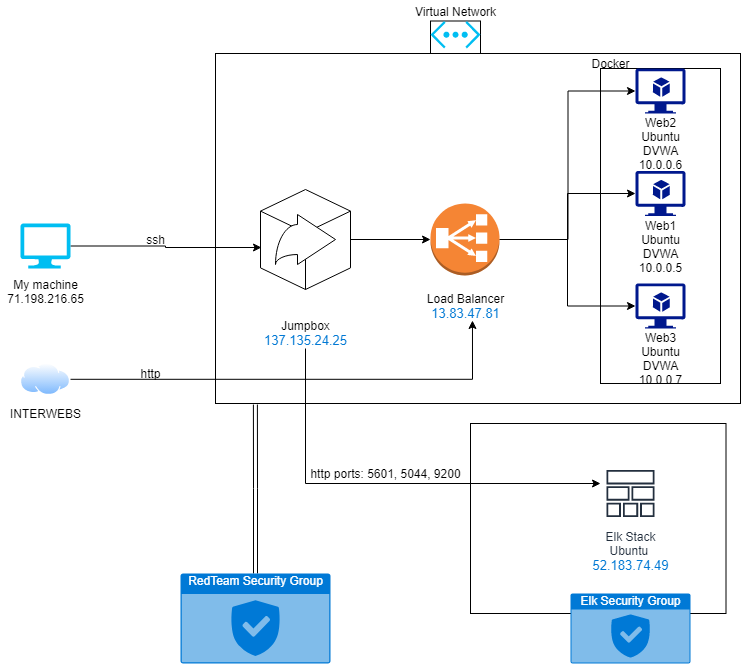

The diagram above was exported from draw.io. Its source (the exported page's mxGraphModel, read from the mxfile embedded in the PNG):
<mxGraphModel dx="1422" dy="794" grid="1" gridSize="10" guides="1" tooltips="1" connect="1" arrows="1" fold="1" page="1" pageScale="1" pageWidth="850" pageHeight="1100" math="0" shadow="0">
  <root>
    <mxCell id="0" />
    <mxCell id="1" parent="0" />
    <mxCell id="wbt0dgQx50hOgi03jrHa-25" value="" style="whiteSpace=wrap;html=1;" vertex="1" parent="1">
      <mxGeometry x="460" y="107.5" width="50" height="32.5" as="geometry" />
    </mxCell>
    <mxCell id="wbt0dgQx50hOgi03jrHa-18" value="" style="whiteSpace=wrap;html=1;" vertex="1" parent="1">
      <mxGeometry x="245" y="140" width="525" height="350" as="geometry" />
    </mxCell>
    <mxCell id="wbt0dgQx50hOgi03jrHa-40" value="" style="whiteSpace=wrap;html=1;" vertex="1" parent="1">
      <mxGeometry x="630" y="155" width="120" height="315" as="geometry" />
    </mxCell>
    <mxCell id="wbt0dgQx50hOgi03jrHa-14" value="" style="whiteSpace=wrap;html=1;" vertex="1" parent="1">
      <mxGeometry x="500" y="510" width="255.5" height="190" as="geometry" />
    </mxCell>
    <mxCell id="wbt0dgQx50hOgi03jrHa-27" style="edgeStyle=orthogonalEdgeStyle;rounded=0;orthogonalLoop=1;jettySize=auto;html=1;entryX=0;entryY=0.5;entryDx=0;entryDy=0;entryPerimeter=0;" edge="1" parent="1" target="wbt0dgQx50hOgi03jrHa-11">
      <mxGeometry relative="1" as="geometry">
        <mxPoint x="530" y="326" as="sourcePoint" />
      </mxGeometry>
    </mxCell>
    <mxCell id="wbt0dgQx50hOgi03jrHa-28" style="edgeStyle=orthogonalEdgeStyle;rounded=0;orthogonalLoop=1;jettySize=auto;html=1;exitX=1;exitY=0.5;exitDx=0;exitDy=0;exitPerimeter=0;entryX=0;entryY=0.5;entryDx=0;entryDy=0;entryPerimeter=0;" edge="1" parent="1" source="wbt0dgQx50hOgi03jrHa-1" target="wbt0dgQx50hOgi03jrHa-12">
      <mxGeometry relative="1" as="geometry" />
    </mxCell>
    <mxCell id="wbt0dgQx50hOgi03jrHa-29" style="edgeStyle=orthogonalEdgeStyle;rounded=0;orthogonalLoop=1;jettySize=auto;html=1;exitX=1;exitY=0.5;exitDx=0;exitDy=0;exitPerimeter=0;entryX=0;entryY=0.5;entryDx=0;entryDy=0;entryPerimeter=0;" edge="1" parent="1" source="wbt0dgQx50hOgi03jrHa-1" target="wbt0dgQx50hOgi03jrHa-13">
      <mxGeometry relative="1" as="geometry" />
    </mxCell>
    <mxCell id="wbt0dgQx50hOgi03jrHa-1" value="" style="outlineConnect=0;dashed=0;verticalLabelPosition=bottom;verticalAlign=top;align=center;html=1;shape=mxgraph.aws3.classic_load_balancer;fillColor=#F58534;gradientColor=none;" vertex="1" parent="1">
      <mxGeometry x="460" y="290" width="69" height="72" as="geometry" />
    </mxCell>
    <mxCell id="wbt0dgQx50hOgi03jrHa-32" style="edgeStyle=orthogonalEdgeStyle;rounded=0;orthogonalLoop=1;jettySize=auto;html=1;exitX=1;exitY=0.5;exitDx=0;exitDy=0;exitPerimeter=0;entryX=0;entryY=0.5;entryDx=0;entryDy=0;entryPerimeter=0;" edge="1" parent="1" source="wbt0dgQx50hOgi03jrHa-2" target="wbt0dgQx50hOgi03jrHa-1">
      <mxGeometry relative="1" as="geometry" />
    </mxCell>
    <mxCell id="wbt0dgQx50hOgi03jrHa-2" value="" style="html=1;whiteSpace=wrap;shape=isoCube2;backgroundOutline=1;isoAngle=15;" vertex="1" parent="1">
      <mxGeometry x="290" y="276" width="90" height="100" as="geometry" />
    </mxCell>
    <mxCell id="wbt0dgQx50hOgi03jrHa-3" value="" style="html=1;shadow=0;dashed=0;align=center;verticalAlign=middle;shape=mxgraph.arrows2.jumpInArrow;dy=15;dx=38;arrowHead=55;" vertex="1" parent="1">
      <mxGeometry x="305" y="301" width="60" height="50" as="geometry" />
    </mxCell>
    <mxCell id="wbt0dgQx50hOgi03jrHa-19" style="edgeStyle=orthogonalEdgeStyle;shape=link;rounded=0;orthogonalLoop=1;jettySize=auto;html=1;entryX=0.076;entryY=1.003;entryDx=0;entryDy=0;entryPerimeter=0;" edge="1" parent="1" source="wbt0dgQx50hOgi03jrHa-4" target="wbt0dgQx50hOgi03jrHa-18">
      <mxGeometry relative="1" as="geometry" />
    </mxCell>
    <mxCell id="wbt0dgQx50hOgi03jrHa-4" value="RedTeam Security Group" style="html=1;strokeColor=none;fillColor=#0079D6;labelPosition=center;verticalLabelPosition=middle;verticalAlign=top;align=center;fontSize=12;outlineConnect=0;spacingTop=-6;fontColor=#FFFFFF;shape=mxgraph.sitemap.security;" vertex="1" parent="1">
      <mxGeometry x="210" y="660" width="150" height="90" as="geometry" />
    </mxCell>
    <mxCell id="wbt0dgQx50hOgi03jrHa-5" value="" style="verticalLabelPosition=bottom;html=1;verticalAlign=top;align=center;strokeColor=none;fillColor=#00BEF2;shape=mxgraph.azure.virtual_network;pointerEvents=1;" vertex="1" parent="1">
      <mxGeometry x="460" y="107.5" width="50" height="27.500000000000004" as="geometry" />
    </mxCell>
    <mxCell id="wbt0dgQx50hOgi03jrHa-31" style="edgeStyle=orthogonalEdgeStyle;rounded=0;orthogonalLoop=1;jettySize=auto;html=1;entryX=0.011;entryY=0.58;entryDx=0;entryDy=0;entryPerimeter=0;" edge="1" parent="1" source="wbt0dgQx50hOgi03jrHa-6" target="wbt0dgQx50hOgi03jrHa-2">
      <mxGeometry relative="1" as="geometry" />
    </mxCell>
    <mxCell id="wbt0dgQx50hOgi03jrHa-6" value="" style="verticalLabelPosition=bottom;html=1;verticalAlign=top;align=center;strokeColor=none;fillColor=#00BEF2;shape=mxgraph.azure.computer;pointerEvents=1;" vertex="1" parent="1">
      <mxGeometry x="50" y="310" width="50" height="45" as="geometry" />
    </mxCell>
    <mxCell id="wbt0dgQx50hOgi03jrHa-33" style="edgeStyle=orthogonalEdgeStyle;rounded=0;orthogonalLoop=1;jettySize=auto;html=1;entryX=0.583;entryY=0.983;entryDx=0;entryDy=0;entryPerimeter=0;" edge="1" parent="1" source="wbt0dgQx50hOgi03jrHa-7" target="wbt0dgQx50hOgi03jrHa-30">
      <mxGeometry relative="1" as="geometry" />
    </mxCell>
    <mxCell id="wbt0dgQx50hOgi03jrHa-7" value="" style="aspect=fixed;perimeter=ellipsePerimeter;html=1;align=center;shadow=0;dashed=0;spacingTop=3;image;image=img/lib/active_directory/internet_cloud.svg;" vertex="1" parent="1">
      <mxGeometry x="50" y="450" width="50" height="31.5" as="geometry" />
    </mxCell>
    <mxCell id="wbt0dgQx50hOgi03jrHa-8" value="Elk Security Group" style="html=1;strokeColor=none;fillColor=#0079D6;labelPosition=center;verticalLabelPosition=middle;verticalAlign=top;align=center;fontSize=12;outlineConnect=0;spacingTop=-6;fontColor=#FFFFFF;shape=mxgraph.sitemap.security;" vertex="1" parent="1">
      <mxGeometry x="600" y="680" width="120" height="70" as="geometry" />
    </mxCell>
    <mxCell id="wbt0dgQx50hOgi03jrHa-9" value="Elk Stack&lt;br&gt;Ubuntu&amp;nbsp;&lt;br&gt;&lt;a target=&quot;_blank&quot; tabindex=&quot;0&quot; href=&quot;https://portal.azure.com/&quot; class=&quot;fxs-fxclick&quot; style=&quot;font-size: 13px ; color: rgb(0 , 120 , 212) ; cursor: pointer ; font-family: &amp;#34;az_ea_font&amp;#34; , &amp;#34;segoe ui&amp;#34; , &amp;#34;az_font&amp;#34; , , , &amp;#34;blinkmacsystemfont&amp;#34; , &amp;#34;roboto&amp;#34; , &amp;#34;oxygen&amp;#34; , &amp;#34;ubuntu&amp;#34; , &amp;#34;cantarell&amp;#34; , &amp;#34;open sans&amp;#34; , &amp;#34;helvetica neue&amp;#34; , sans-serif ; background-color: rgb(255 , 255 , 255) ; outline: none&quot;&gt;52.183.74.49&lt;/a&gt;" style="outlineConnect=0;fontColor=#232F3E;gradientColor=none;strokeColor=#232F3E;fillColor=#ffffff;dashed=0;verticalLabelPosition=bottom;verticalAlign=top;align=center;html=1;fontSize=12;fontStyle=0;aspect=fixed;shape=mxgraph.aws4.resourceIcon;resIcon=mxgraph.aws4.stack;" vertex="1" parent="1">
      <mxGeometry x="630" y="550" width="60" height="60" as="geometry" />
    </mxCell>
    <mxCell id="wbt0dgQx50hOgi03jrHa-11" value="" style="aspect=fixed;pointerEvents=1;shadow=0;dashed=0;html=1;strokeColor=none;labelPosition=center;verticalLabelPosition=bottom;verticalAlign=top;align=center;fillColor=#00188D;shape=mxgraph.azure.virtual_machine_feature" vertex="1" parent="1">
      <mxGeometry x="665" y="155" width="50" height="45" as="geometry" />
    </mxCell>
    <mxCell id="wbt0dgQx50hOgi03jrHa-12" value="" style="aspect=fixed;pointerEvents=1;shadow=0;dashed=0;html=1;strokeColor=none;labelPosition=center;verticalLabelPosition=bottom;verticalAlign=top;align=center;fillColor=#00188D;shape=mxgraph.azure.virtual_machine_feature" vertex="1" parent="1">
      <mxGeometry x="665" y="370" width="50" height="45" as="geometry" />
    </mxCell>
    <mxCell id="wbt0dgQx50hOgi03jrHa-13" value="" style="aspect=fixed;pointerEvents=1;shadow=0;dashed=0;html=1;strokeColor=none;labelPosition=center;verticalLabelPosition=bottom;verticalAlign=top;align=center;fillColor=#00188D;shape=mxgraph.azure.virtual_machine_feature" vertex="1" parent="1">
      <mxGeometry x="665" y="257.5" width="50" height="45" as="geometry" />
    </mxCell>
    <mxCell id="wbt0dgQx50hOgi03jrHa-20" value="Web2&lt;br&gt;Ubuntu&lt;br&gt;DVWA&lt;br&gt;10.0.0.6" style="text;html=1;align=center;verticalAlign=middle;resizable=0;points=[];autosize=1;strokeColor=none;" vertex="1" parent="1">
      <mxGeometry x="660" y="200" width="60" height="60" as="geometry" />
    </mxCell>
    <mxCell id="wbt0dgQx50hOgi03jrHa-21" value="Web1&lt;br&gt;Ubuntu&lt;br&gt;DVWA&lt;br&gt;10.0.0.5" style="text;html=1;align=center;verticalAlign=middle;resizable=0;points=[];autosize=1;strokeColor=none;" vertex="1" parent="1">
      <mxGeometry x="660" y="302.5" width="60" height="60" as="geometry" />
    </mxCell>
    <mxCell id="wbt0dgQx50hOgi03jrHa-22" value="Web3&lt;br&gt;Ubuntu&lt;br&gt;DVWA&lt;br&gt;10.0.0.7" style="text;html=1;align=center;verticalAlign=middle;resizable=0;points=[];autosize=1;strokeColor=none;" vertex="1" parent="1">
      <mxGeometry x="660" y="415" width="60" height="60" as="geometry" />
    </mxCell>
    <mxCell id="wbt0dgQx50hOgi03jrHa-38" style="edgeStyle=orthogonalEdgeStyle;rounded=0;orthogonalLoop=1;jettySize=auto;html=1;" edge="1" parent="1" source="wbt0dgQx50hOgi03jrHa-23" target="wbt0dgQx50hOgi03jrHa-9">
      <mxGeometry relative="1" as="geometry">
        <mxPoint x="410" y="600" as="targetPoint" />
        <Array as="points">
          <mxPoint x="335" y="570" />
        </Array>
      </mxGeometry>
    </mxCell>
    <mxCell id="wbt0dgQx50hOgi03jrHa-23" value="Jumpbox&lt;br&gt;&lt;span style=&quot;color: rgb(0 , 120 , 212) ; font-family: &amp;#34;az_ea_font&amp;#34; , &amp;#34;segoe ui&amp;#34; , &amp;#34;az_font&amp;#34; , , , &amp;#34;blinkmacsystemfont&amp;#34; , &amp;#34;roboto&amp;#34; , &amp;#34;oxygen&amp;#34; , &amp;#34;ubuntu&amp;#34; , &amp;#34;cantarell&amp;#34; , &amp;#34;open sans&amp;#34; , &amp;#34;helvetica neue&amp;#34; , sans-serif ; font-size: 13px ; background-color: rgb(255 , 255 , 255)&quot;&gt;137.135.24.25&lt;/span&gt;" style="text;html=1;align=center;verticalAlign=middle;resizable=0;points=[];autosize=1;strokeColor=none;" vertex="1" parent="1">
      <mxGeometry x="285" y="405" width="100" height="30" as="geometry" />
    </mxCell>
    <mxCell id="wbt0dgQx50hOgi03jrHa-26" value="Virtual Network" style="text;html=1;align=center;verticalAlign=middle;resizable=0;points=[];autosize=1;strokeColor=none;" vertex="1" parent="1">
      <mxGeometry x="435" y="87.5" width="100" height="20" as="geometry" />
    </mxCell>
    <mxCell id="wbt0dgQx50hOgi03jrHa-30" value="Load Balancer&lt;br&gt;&lt;span style=&quot;color: rgb(0 , 120 , 212) ; font-family: &amp;#34;az_ea_font&amp;#34; , &amp;#34;segoe ui&amp;#34; , &amp;#34;az_font&amp;#34; , , , &amp;#34;blinkmacsystemfont&amp;#34; , &amp;#34;roboto&amp;#34; , &amp;#34;oxygen&amp;#34; , &amp;#34;ubuntu&amp;#34; , &amp;#34;cantarell&amp;#34; , &amp;#34;open sans&amp;#34; , &amp;#34;helvetica neue&amp;#34; , sans-serif ; font-size: 13px ; text-align: left ; background-color: rgb(255 , 255 , 255)&quot;&gt;13.83.47.81&lt;/span&gt;" style="text;html=1;align=center;verticalAlign=middle;resizable=0;points=[];autosize=1;strokeColor=none;" vertex="1" parent="1">
      <mxGeometry x="449.5" y="377.5" width="90" height="30" as="geometry" />
    </mxCell>
    <mxCell id="wbt0dgQx50hOgi03jrHa-34" value="ssh" style="text;html=1;align=center;verticalAlign=middle;resizable=0;points=[];autosize=1;strokeColor=none;" vertex="1" parent="1">
      <mxGeometry x="170" y="316" width="30" height="20" as="geometry" />
    </mxCell>
    <mxCell id="wbt0dgQx50hOgi03jrHa-35" value="http" style="text;html=1;align=center;verticalAlign=middle;resizable=0;points=[];autosize=1;strokeColor=none;" vertex="1" parent="1">
      <mxGeometry x="160" y="450" width="40" height="20" as="geometry" />
    </mxCell>
    <mxCell id="wbt0dgQx50hOgi03jrHa-36" value="My machine&lt;br&gt;71.198.216.65" style="text;html=1;align=center;verticalAlign=middle;resizable=0;points=[];autosize=1;strokeColor=none;" vertex="1" parent="1">
      <mxGeometry x="30" y="362.5" width="90" height="30" as="geometry" />
    </mxCell>
    <mxCell id="wbt0dgQx50hOgi03jrHa-37" value="INTERWEBS" style="text;html=1;align=center;verticalAlign=middle;resizable=0;points=[];autosize=1;strokeColor=none;" vertex="1" parent="1">
      <mxGeometry x="30" y="490" width="90" height="20" as="geometry" />
    </mxCell>
    <mxCell id="wbt0dgQx50hOgi03jrHa-39" value="http ports: 5601, 5044, 9200" style="text;html=1;align=center;verticalAlign=middle;resizable=0;points=[];autosize=1;strokeColor=none;" vertex="1" parent="1">
      <mxGeometry x="330" y="550" width="170" height="20" as="geometry" />
    </mxCell>
    <mxCell id="wbt0dgQx50hOgi03jrHa-41" value="Docker" style="text;html=1;align=center;verticalAlign=middle;resizable=0;points=[];autosize=1;strokeColor=none;" vertex="1" parent="1">
      <mxGeometry x="615" y="140" width="50" height="20" as="geometry" />
    </mxCell>
  </root>
</mxGraphModel>